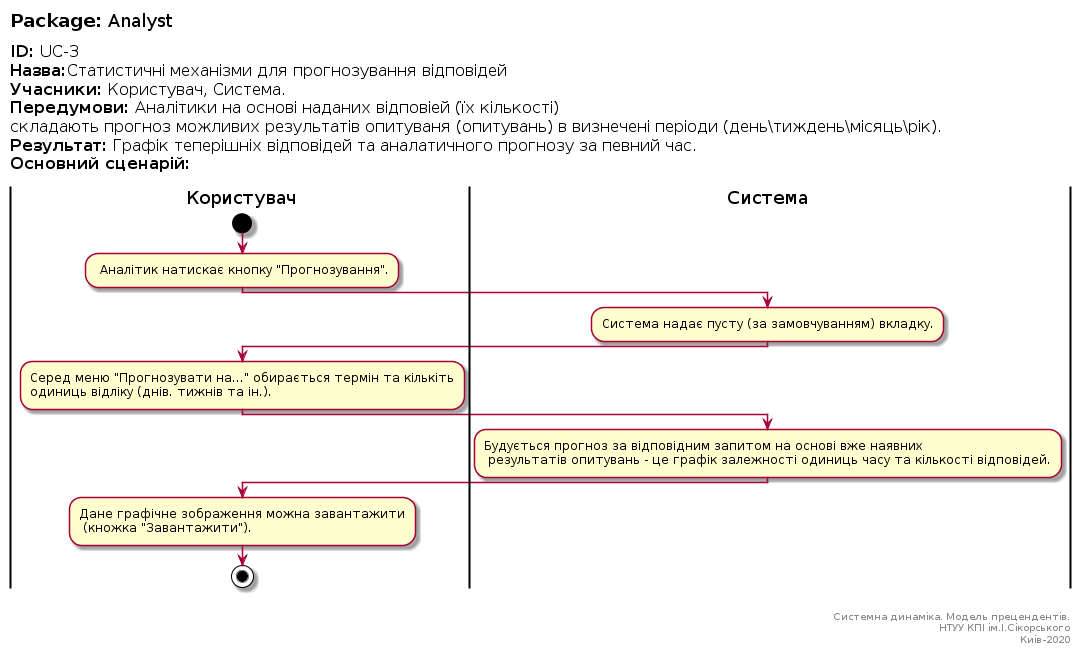

The diagram above was rendered by PlantUML. Its source (embedded in the PNG):
@startuml
left header
<font color=000 size=18><b>Package:</b> Analyst

<font color=000 size=16><b>ID:</b> UC-3
<font color=000 size=16><b>Назва:</b>Статистичні механізми для прогнозування відповідей
<font color=000 size=16><b>Учасники:</b> Користувач, Система.
<font color=000 size=16><b>Передумови:</b> Аналітики на основі наданих відповіей (їх кількості) 
<font color=000 size=16>складають прогноз можливих результатів опитуваня (опитувань) в визнечені періоди (день\тиждень\місяць\рік).
<font color=000 size=16><b>Результат:</b> Графік теперішніх відповідей та аналатичного прогнозу за певний час.
<font color=000 size=16><b>Основний сценарій:</b>

end header

|Користувач|
start
: Аналітик натискає кнопку "Прогнозування".;

|Система|
:Система надає пусту (за замовчуванням) вкладку.;

|Користувач|

:Серед меню "Прогнозувати на..." обирається термін та кількіть 
одиниць відліку (днів. тижнів та ін.).;

|Система|
:Будується прогноз за відповідним запитом на основі вже наявних 
 результатів опитувань - це графік залежності одиниць часу та кількості відповідей.;


|Користувач|
:Дане графічне зображення можна завантажити 
 (кножка "Завантажити").;
stop;

right footer


Системна динаміка. Модель прецендентів.
НТУУ КПІ ім.І.Сікорського
Киів-2020
end footer
@enduml